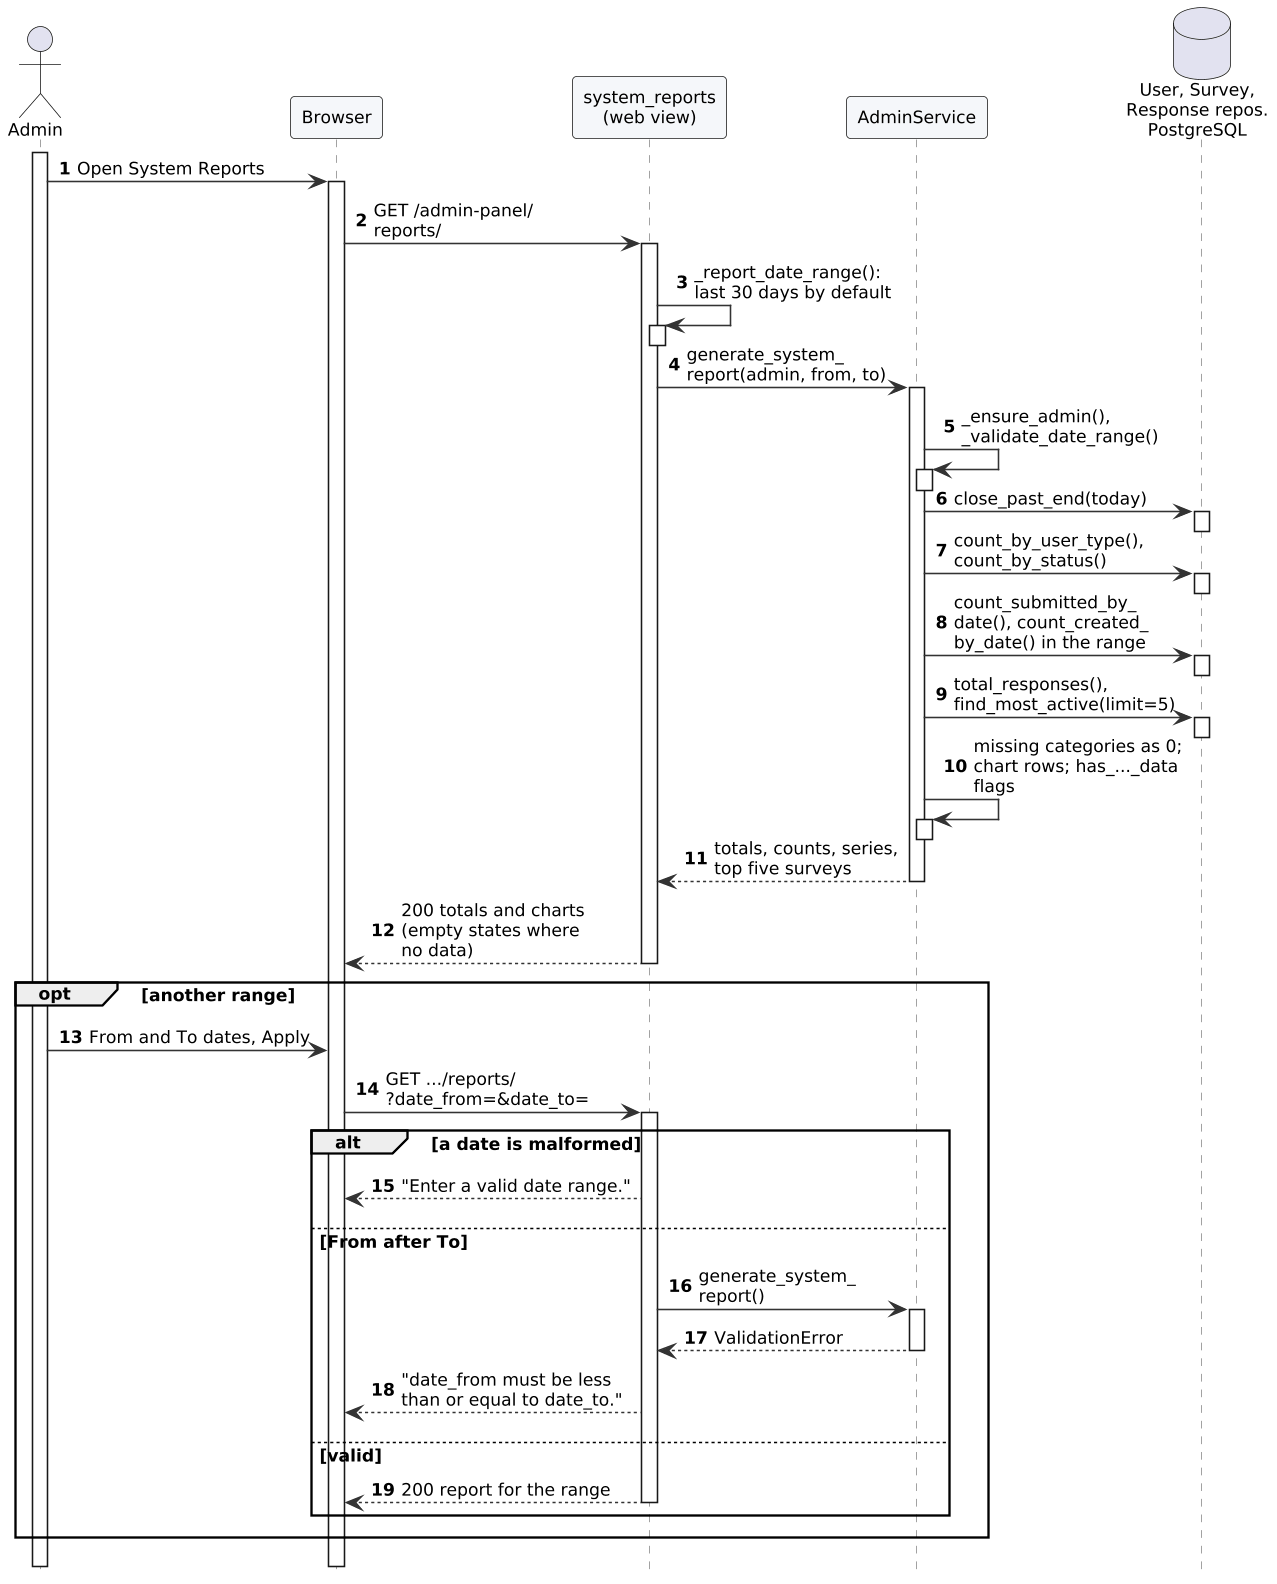

The diagram above was rendered by PlantUML. Its source (embedded in the PNG):
@startuml
!include style.iuml
!pragma teoz true
autonumber
hide footbox
actor Admin as A
participant "Browser" as B
participant "system_reports\n(web view)" as V
participant "AdminService" as Svc
database "User, Survey,\nResponse repos.\nPostgreSQL" as DB
activate A
A -> B : Open System Reports
activate B
B -> V : GET /admin-panel/\nreports/
activate V
V -> V : _report_date_range():\nlast 30 days by default
activate V
deactivate V
V -> Svc : generate_system_\nreport(admin, from, to)
activate Svc
Svc -> Svc : _ensure_admin(),\n_validate_date_range()
activate Svc
deactivate Svc
Svc -> DB : close_past_end(today)
activate DB
deactivate DB
Svc -> DB : count_by_user_type(),\ncount_by_status()
activate DB
deactivate DB
Svc -> DB : count_submitted_by_\ndate(), count_created_\nby_date() in the range
activate DB
deactivate DB
Svc -> DB : total_responses(),\nfind_most_active(limit=5)
activate DB
deactivate DB
Svc -> Svc : missing categories as 0;\nchart rows; has_..._data\nflags
activate Svc
deactivate Svc
Svc --> V : totals, counts, series,\ntop five surveys
deactivate Svc
V --> B : 200 totals and charts\n(empty states where\nno data)
deactivate V
opt another range
  A -> B : From and To dates, Apply
  B -> V : GET .../reports/\n?date_from=&date_to=
  activate V
  alt a date is malformed
    V --> B : "Enter a valid date range."
  else From after To
    V -> Svc : generate_system_\nreport()
    activate Svc
    Svc --> V : ValidationError
    deactivate Svc
    V --> B : "date_from must be less\nthan or equal to date_to."
  else valid
    V --> B : 200 report for the range
    deactivate V
  end
end
deactivate B
deactivate A
@enduml